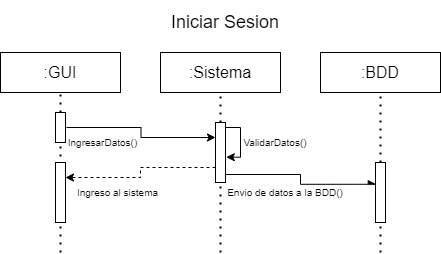

The diagram above was exported from draw.io. Its source (the exported page's mxGraphModel, read from the mxfile embedded in the PNG):
<mxGraphModel dx="744" dy="615" grid="1" gridSize="10" guides="1" tooltips="1" connect="1" arrows="1" fold="1" page="1" pageScale="1" pageWidth="827" pageHeight="1169" math="0" shadow="0">
  <root>
    <mxCell id="0" />
    <mxCell id="1" parent="0" />
    <mxCell id="48" value=":Sistema" style="rounded=0;whiteSpace=wrap;html=1;fontSize=16;" vertex="1" parent="1">
      <mxGeometry x="400" y="200" width="120" height="40" as="geometry" />
    </mxCell>
    <mxCell id="49" value=":BDD" style="rounded=0;whiteSpace=wrap;html=1;fontSize=16;" vertex="1" parent="1">
      <mxGeometry x="560" y="200" width="120" height="40" as="geometry" />
    </mxCell>
    <mxCell id="50" value=":GUI" style="rounded=0;whiteSpace=wrap;html=1;fontSize=16;" vertex="1" parent="1">
      <mxGeometry x="240" y="200" width="120" height="40" as="geometry" />
    </mxCell>
    <mxCell id="51" value="" style="endArrow=none;dashed=1;html=1;dashPattern=1 3;strokeWidth=2;fontSize=16;entryX=0.5;entryY=1;entryDx=0;entryDy=0;" edge="1" parent="1" source="55" target="50">
      <mxGeometry width="50" height="50" relative="1" as="geometry">
        <mxPoint x="300" y="600" as="sourcePoint" />
        <mxPoint x="570" y="290" as="targetPoint" />
      </mxGeometry>
    </mxCell>
    <mxCell id="52" value="" style="endArrow=none;dashed=1;html=1;dashPattern=1 3;strokeWidth=2;fontSize=16;entryX=0.5;entryY=1;entryDx=0;entryDy=0;" edge="1" parent="1" source="59" target="48">
      <mxGeometry width="50" height="50" relative="1" as="geometry">
        <mxPoint x="460" y="600" as="sourcePoint" />
        <mxPoint x="570" y="290" as="targetPoint" />
      </mxGeometry>
    </mxCell>
    <mxCell id="53" value="" style="endArrow=none;dashed=1;html=1;dashPattern=1 3;strokeWidth=2;fontSize=16;entryX=0.5;entryY=1;entryDx=0;entryDy=0;" edge="1" parent="1" source="64" target="49">
      <mxGeometry width="50" height="50" relative="1" as="geometry">
        <mxPoint x="620" y="600" as="sourcePoint" />
        <mxPoint x="570" y="290" as="targetPoint" />
      </mxGeometry>
    </mxCell>
    <mxCell id="54" value="" style="edgeStyle=orthogonalEdgeStyle;rounded=0;orthogonalLoop=1;jettySize=auto;html=1;entryX=0;entryY=0.25;entryDx=0;entryDy=0;fontSize=10;" edge="1" parent="1" target="59">
      <mxGeometry x="-0.4" y="-15" relative="1" as="geometry">
        <mxPoint x="306" y="275" as="sourcePoint" />
        <mxPoint x="456" y="275" as="targetPoint" />
        <mxPoint as="offset" />
      </mxGeometry>
    </mxCell>
    <mxCell id="55" value="" style="rounded=0;whiteSpace=wrap;html=1;fontSize=16;" vertex="1" parent="1">
      <mxGeometry x="295" y="260" width="10" height="30" as="geometry" />
    </mxCell>
    <mxCell id="56" value="" style="endArrow=none;dashed=1;html=1;dashPattern=1 3;strokeWidth=2;fontSize=16;entryX=0.5;entryY=1;entryDx=0;entryDy=0;" edge="1" parent="1" target="55">
      <mxGeometry width="50" height="50" relative="1" as="geometry">
        <mxPoint x="300" y="400" as="sourcePoint" />
        <mxPoint x="300" y="240" as="targetPoint" />
      </mxGeometry>
    </mxCell>
    <mxCell id="57" style="edgeStyle=orthogonalEdgeStyle;rounded=0;orthogonalLoop=1;jettySize=auto;html=1;exitX=1;exitY=1;exitDx=0;exitDy=0;entryX=0.08;entryY=0.363;entryDx=0;entryDy=0;entryPerimeter=0;fontSize=10;endArrow=async;endFill=1;" edge="1" parent="1" source="59" target="64">
      <mxGeometry relative="1" as="geometry">
        <Array as="points">
          <mxPoint x="465" y="322" />
          <mxPoint x="540" y="322" />
        </Array>
      </mxGeometry>
    </mxCell>
    <mxCell id="58" style="edgeStyle=orthogonalEdgeStyle;rounded=0;orthogonalLoop=1;jettySize=auto;html=1;exitX=0;exitY=0.75;exitDx=0;exitDy=0;entryX=1;entryY=0.25;entryDx=0;entryDy=0;endArrow=classic;endFill=1;fontSize=10;dashed=1;" edge="1" parent="1" source="59" target="67">
      <mxGeometry relative="1" as="geometry" />
    </mxCell>
    <mxCell id="59" value="" style="rounded=0;whiteSpace=wrap;html=1;fontSize=16;" vertex="1" parent="1">
      <mxGeometry x="455" y="270" width="10" height="60" as="geometry" />
    </mxCell>
    <mxCell id="60" value="" style="endArrow=none;dashed=1;html=1;dashPattern=1 3;strokeWidth=2;fontSize=16;entryX=0.5;entryY=1;entryDx=0;entryDy=0;" edge="1" parent="1" target="59">
      <mxGeometry width="50" height="50" relative="1" as="geometry">
        <mxPoint x="460" y="400" as="sourcePoint" />
        <mxPoint x="460" y="240" as="targetPoint" />
      </mxGeometry>
    </mxCell>
    <mxCell id="61" value="IngresarDatos()" style="text;html=1;strokeColor=none;fillColor=none;align=center;verticalAlign=middle;whiteSpace=wrap;rounded=0;fontSize=10;" vertex="1" parent="1">
      <mxGeometry x="305" y="280" width="75" height="20" as="geometry" />
    </mxCell>
    <mxCell id="62" style="edgeStyle=orthogonalEdgeStyle;rounded=0;orthogonalLoop=1;jettySize=auto;html=1;exitX=1;exitY=0.25;exitDx=0;exitDy=0;entryX=1.081;entryY=0.578;entryDx=0;entryDy=0;fontSize=10;entryPerimeter=0;" edge="1" parent="1" source="59" target="59">
      <mxGeometry relative="1" as="geometry">
        <Array as="points">
          <mxPoint x="465" y="275" />
          <mxPoint x="480" y="275" />
          <mxPoint x="480" y="305" />
        </Array>
      </mxGeometry>
    </mxCell>
    <mxCell id="63" value="ValidarDatos()" style="text;html=1;strokeColor=none;fillColor=none;align=center;verticalAlign=middle;whiteSpace=wrap;rounded=0;fontSize=10;" vertex="1" parent="1">
      <mxGeometry x="480" y="280" width="70" height="20" as="geometry" />
    </mxCell>
    <mxCell id="64" value="" style="rounded=0;whiteSpace=wrap;html=1;fontSize=16;" vertex="1" parent="1">
      <mxGeometry x="615" y="310" width="10" height="60" as="geometry" />
    </mxCell>
    <mxCell id="65" value="" style="endArrow=none;dashed=1;html=1;dashPattern=1 3;strokeWidth=2;fontSize=16;entryX=0.5;entryY=1;entryDx=0;entryDy=0;" edge="1" parent="1" target="64">
      <mxGeometry width="50" height="50" relative="1" as="geometry">
        <mxPoint x="620" y="400" as="sourcePoint" />
        <mxPoint x="620" y="240" as="targetPoint" />
      </mxGeometry>
    </mxCell>
    <mxCell id="66" value="Envio de datos a la BDD()" style="text;html=1;strokeColor=none;fillColor=none;align=center;verticalAlign=middle;whiteSpace=wrap;rounded=0;fontSize=10;" vertex="1" parent="1">
      <mxGeometry x="465" y="330" width="120" height="20" as="geometry" />
    </mxCell>
    <mxCell id="67" value="" style="rounded=0;whiteSpace=wrap;html=1;fontSize=16;" vertex="1" parent="1">
      <mxGeometry x="295" y="310" width="10" height="60" as="geometry" />
    </mxCell>
    <mxCell id="68" value="Ingreso al sistema" style="text;html=1;strokeColor=none;fillColor=none;align=center;verticalAlign=middle;whiteSpace=wrap;rounded=0;fontSize=10;" vertex="1" parent="1">
      <mxGeometry x="315" y="330" width="85" height="20" as="geometry" />
    </mxCell>
    <mxCell id="69" value="Iniciar Sesion" style="text;html=1;strokeColor=none;fillColor=none;align=center;verticalAlign=middle;whiteSpace=wrap;rounded=0;fontSize=18;strokeWidth=4;" vertex="1" parent="1">
      <mxGeometry x="350" y="150" width="230" height="40" as="geometry" />
    </mxCell>
  </root>
</mxGraphModel>